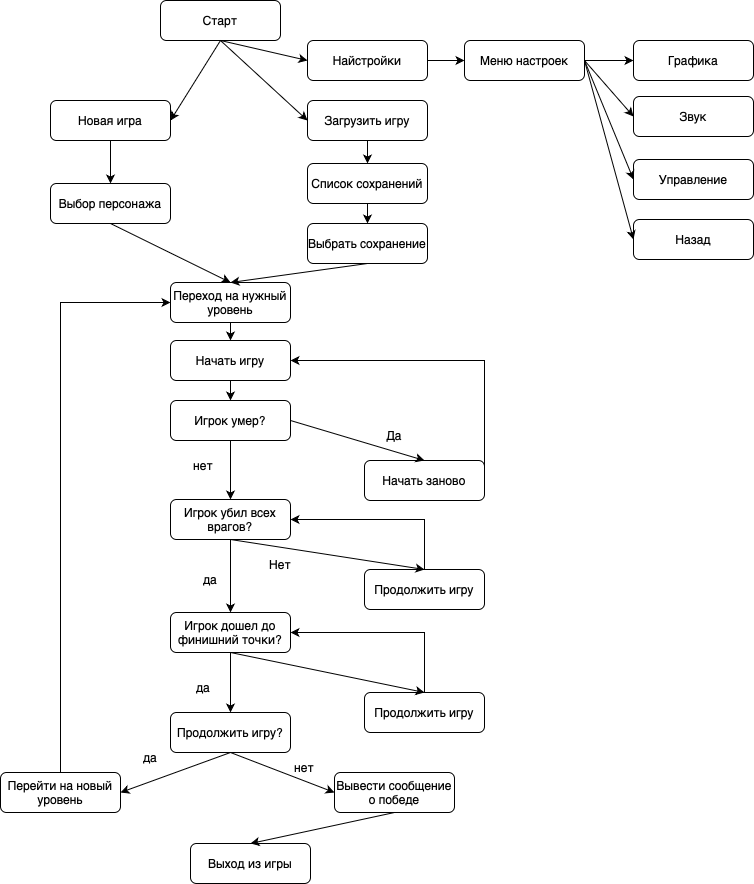

The diagram above was exported from draw.io. Its source (the exported page's mxGraphModel, read from the mxfile embedded in the PNG):
<mxGraphModel dx="1122" dy="587" grid="0" gridSize="10" guides="1" tooltips="1" connect="1" arrows="1" fold="1" page="1" pageScale="1" pageWidth="827" pageHeight="1169" background="#ffffff" math="0" shadow="0">
  <root>
    <mxCell id="WIyWlLk6GJQsqaUBKTNV-0" />
    <mxCell id="WIyWlLk6GJQsqaUBKTNV-1" parent="WIyWlLk6GJQsqaUBKTNV-0" />
    <mxCell id="WIyWlLk6GJQsqaUBKTNV-3" value="Старт" style="rounded=1;whiteSpace=wrap;html=1;fontSize=12;glass=0;strokeWidth=1;shadow=0;" parent="WIyWlLk6GJQsqaUBKTNV-1" vertex="1">
      <mxGeometry x="210" y="80" width="120" height="40" as="geometry" />
    </mxCell>
    <mxCell id="ab1uiIK2Ku94mgnmfWiN-0" value="Загрузить игру" style="rounded=1;whiteSpace=wrap;html=1;fontSize=12;glass=0;strokeWidth=1;shadow=0;" vertex="1" parent="WIyWlLk6GJQsqaUBKTNV-1">
      <mxGeometry x="357" y="180" width="120" height="40" as="geometry" />
    </mxCell>
    <mxCell id="ab1uiIK2Ku94mgnmfWiN-1" value="" style="endArrow=classic;html=1;rounded=0;exitX=0.5;exitY=1;exitDx=0;exitDy=0;entryX=0;entryY=0.5;entryDx=0;entryDy=0;" edge="1" parent="WIyWlLk6GJQsqaUBKTNV-1" source="WIyWlLk6GJQsqaUBKTNV-3" target="ab1uiIK2Ku94mgnmfWiN-0">
      <mxGeometry width="50" height="50" relative="1" as="geometry">
        <mxPoint x="440" y="290" as="sourcePoint" />
        <mxPoint x="490" y="240" as="targetPoint" />
      </mxGeometry>
    </mxCell>
    <mxCell id="ab1uiIK2Ku94mgnmfWiN-2" value="Новая игра" style="rounded=1;whiteSpace=wrap;html=1;fontSize=12;glass=0;strokeWidth=1;shadow=0;" vertex="1" parent="WIyWlLk6GJQsqaUBKTNV-1">
      <mxGeometry x="100" y="180" width="120" height="40" as="geometry" />
    </mxCell>
    <mxCell id="ab1uiIK2Ku94mgnmfWiN-3" value="" style="endArrow=classic;html=1;rounded=0;entryX=1;entryY=0.5;entryDx=0;entryDy=0;exitX=0.5;exitY=1;exitDx=0;exitDy=0;" edge="1" parent="WIyWlLk6GJQsqaUBKTNV-1" source="WIyWlLk6GJQsqaUBKTNV-3" target="ab1uiIK2Ku94mgnmfWiN-2">
      <mxGeometry width="50" height="50" relative="1" as="geometry">
        <mxPoint x="430" y="300" as="sourcePoint" />
        <mxPoint x="480" y="250" as="targetPoint" />
      </mxGeometry>
    </mxCell>
    <mxCell id="ab1uiIK2Ku94mgnmfWiN-7" value="Найстройки" style="rounded=1;whiteSpace=wrap;html=1;fontSize=12;glass=0;strokeWidth=1;shadow=0;" vertex="1" parent="WIyWlLk6GJQsqaUBKTNV-1">
      <mxGeometry x="357" y="120" width="120" height="40" as="geometry" />
    </mxCell>
    <mxCell id="ab1uiIK2Ku94mgnmfWiN-8" value="" style="endArrow=classic;html=1;rounded=0;exitX=0.5;exitY=1;exitDx=0;exitDy=0;entryX=0;entryY=0.5;entryDx=0;entryDy=0;" edge="1" parent="WIyWlLk6GJQsqaUBKTNV-1" source="WIyWlLk6GJQsqaUBKTNV-3" target="ab1uiIK2Ku94mgnmfWiN-7">
      <mxGeometry width="50" height="50" relative="1" as="geometry">
        <mxPoint x="430" y="330" as="sourcePoint" />
        <mxPoint x="480" y="280" as="targetPoint" />
      </mxGeometry>
    </mxCell>
    <mxCell id="ab1uiIK2Ku94mgnmfWiN-10" value="Меню настроек" style="rounded=1;whiteSpace=wrap;html=1;fontSize=12;glass=0;strokeWidth=1;shadow=0;" vertex="1" parent="WIyWlLk6GJQsqaUBKTNV-1">
      <mxGeometry x="514" y="120" width="120" height="40" as="geometry" />
    </mxCell>
    <mxCell id="ab1uiIK2Ku94mgnmfWiN-11" value="" style="endArrow=classic;html=1;rounded=0;entryX=0;entryY=0.5;entryDx=0;entryDy=0;exitX=1;exitY=0.5;exitDx=0;exitDy=0;" edge="1" parent="WIyWlLk6GJQsqaUBKTNV-1" source="ab1uiIK2Ku94mgnmfWiN-7" target="ab1uiIK2Ku94mgnmfWiN-10">
      <mxGeometry width="50" height="50" relative="1" as="geometry">
        <mxPoint x="477" y="280" as="sourcePoint" />
        <mxPoint x="527" y="230" as="targetPoint" />
      </mxGeometry>
    </mxCell>
    <mxCell id="ab1uiIK2Ku94mgnmfWiN-12" value="Графика" style="rounded=1;whiteSpace=wrap;html=1;fontSize=12;glass=0;strokeWidth=1;shadow=0;" vertex="1" parent="WIyWlLk6GJQsqaUBKTNV-1">
      <mxGeometry x="683" y="120" width="120" height="40" as="geometry" />
    </mxCell>
    <mxCell id="ab1uiIK2Ku94mgnmfWiN-13" value="Звук" style="rounded=1;whiteSpace=wrap;html=1;fontSize=12;glass=0;strokeWidth=1;shadow=0;" vertex="1" parent="WIyWlLk6GJQsqaUBKTNV-1">
      <mxGeometry x="683" y="176" width="120" height="40" as="geometry" />
    </mxCell>
    <mxCell id="ab1uiIK2Ku94mgnmfWiN-14" value="Управление" style="rounded=1;whiteSpace=wrap;html=1;fontSize=12;glass=0;strokeWidth=1;shadow=0;" vertex="1" parent="WIyWlLk6GJQsqaUBKTNV-1">
      <mxGeometry x="683" y="239" width="120" height="40" as="geometry" />
    </mxCell>
    <mxCell id="ab1uiIK2Ku94mgnmfWiN-15" value="" style="endArrow=classic;html=1;rounded=0;exitX=1;exitY=0.5;exitDx=0;exitDy=0;entryX=0;entryY=0.5;entryDx=0;entryDy=0;" edge="1" parent="WIyWlLk6GJQsqaUBKTNV-1" source="ab1uiIK2Ku94mgnmfWiN-10" target="ab1uiIK2Ku94mgnmfWiN-12">
      <mxGeometry width="50" height="50" relative="1" as="geometry">
        <mxPoint x="484" y="280" as="sourcePoint" />
        <mxPoint x="534" y="230" as="targetPoint" />
      </mxGeometry>
    </mxCell>
    <mxCell id="ab1uiIK2Ku94mgnmfWiN-16" value="" style="endArrow=classic;html=1;rounded=0;entryX=0;entryY=0.5;entryDx=0;entryDy=0;exitX=1;exitY=0.5;exitDx=0;exitDy=0;" edge="1" parent="WIyWlLk6GJQsqaUBKTNV-1" source="ab1uiIK2Ku94mgnmfWiN-10" target="ab1uiIK2Ku94mgnmfWiN-13">
      <mxGeometry width="50" height="50" relative="1" as="geometry">
        <mxPoint x="484" y="280" as="sourcePoint" />
        <mxPoint x="534" y="230" as="targetPoint" />
      </mxGeometry>
    </mxCell>
    <mxCell id="ab1uiIK2Ku94mgnmfWiN-17" value="" style="endArrow=classic;html=1;rounded=0;entryX=0;entryY=0.5;entryDx=0;entryDy=0;exitX=1;exitY=0.5;exitDx=0;exitDy=0;" edge="1" parent="WIyWlLk6GJQsqaUBKTNV-1" source="ab1uiIK2Ku94mgnmfWiN-10" target="ab1uiIK2Ku94mgnmfWiN-14">
      <mxGeometry width="50" height="50" relative="1" as="geometry">
        <mxPoint x="484" y="280" as="sourcePoint" />
        <mxPoint x="534" y="230" as="targetPoint" />
      </mxGeometry>
    </mxCell>
    <mxCell id="ab1uiIK2Ku94mgnmfWiN-18" value="Назад" style="rounded=1;whiteSpace=wrap;html=1;fontSize=12;glass=0;strokeWidth=1;shadow=0;" vertex="1" parent="WIyWlLk6GJQsqaUBKTNV-1">
      <mxGeometry x="683" y="299" width="120" height="40" as="geometry" />
    </mxCell>
    <mxCell id="ab1uiIK2Ku94mgnmfWiN-19" value="" style="endArrow=classic;html=1;rounded=0;entryX=0;entryY=0.5;entryDx=0;entryDy=0;exitX=1;exitY=0.5;exitDx=0;exitDy=0;" edge="1" parent="WIyWlLk6GJQsqaUBKTNV-1" source="ab1uiIK2Ku94mgnmfWiN-10" target="ab1uiIK2Ku94mgnmfWiN-18">
      <mxGeometry width="50" height="50" relative="1" as="geometry">
        <mxPoint x="354" y="330" as="sourcePoint" />
        <mxPoint x="404" y="280" as="targetPoint" />
      </mxGeometry>
    </mxCell>
    <mxCell id="ab1uiIK2Ku94mgnmfWiN-20" value="Выбор персонажа" style="rounded=1;whiteSpace=wrap;html=1;fontSize=12;glass=0;strokeWidth=1;shadow=0;" vertex="1" parent="WIyWlLk6GJQsqaUBKTNV-1">
      <mxGeometry x="100" y="263" width="120" height="40" as="geometry" />
    </mxCell>
    <mxCell id="ab1uiIK2Ku94mgnmfWiN-21" value="" style="endArrow=classic;html=1;rounded=0;exitX=0.5;exitY=1;exitDx=0;exitDy=0;entryX=0.5;entryY=0;entryDx=0;entryDy=0;" edge="1" parent="WIyWlLk6GJQsqaUBKTNV-1" source="ab1uiIK2Ku94mgnmfWiN-2" target="ab1uiIK2Ku94mgnmfWiN-20">
      <mxGeometry width="50" height="50" relative="1" as="geometry">
        <mxPoint x="410" y="290" as="sourcePoint" />
        <mxPoint x="460" y="240" as="targetPoint" />
      </mxGeometry>
    </mxCell>
    <mxCell id="ab1uiIK2Ku94mgnmfWiN-22" value="Переход на нужный уровень" style="rounded=1;whiteSpace=wrap;html=1;fontSize=12;glass=0;strokeWidth=1;shadow=0;" vertex="1" parent="WIyWlLk6GJQsqaUBKTNV-1">
      <mxGeometry x="220" y="362" width="120" height="40" as="geometry" />
    </mxCell>
    <mxCell id="ab1uiIK2Ku94mgnmfWiN-23" value="" style="endArrow=classic;html=1;rounded=0;exitX=0.5;exitY=1;exitDx=0;exitDy=0;entryX=0.5;entryY=0;entryDx=0;entryDy=0;" edge="1" parent="WIyWlLk6GJQsqaUBKTNV-1" source="ab1uiIK2Ku94mgnmfWiN-20" target="ab1uiIK2Ku94mgnmfWiN-22">
      <mxGeometry width="50" height="50" relative="1" as="geometry">
        <mxPoint x="410" y="306" as="sourcePoint" />
        <mxPoint x="460" y="256" as="targetPoint" />
      </mxGeometry>
    </mxCell>
    <mxCell id="ab1uiIK2Ku94mgnmfWiN-24" value="Список сохранений" style="rounded=1;whiteSpace=wrap;html=1;fontSize=12;glass=0;strokeWidth=1;shadow=0;" vertex="1" parent="WIyWlLk6GJQsqaUBKTNV-1">
      <mxGeometry x="357" y="243" width="120" height="40" as="geometry" />
    </mxCell>
    <mxCell id="ab1uiIK2Ku94mgnmfWiN-25" value="Выбрать сохранение" style="rounded=1;whiteSpace=wrap;html=1;fontSize=12;glass=0;strokeWidth=1;shadow=0;" vertex="1" parent="WIyWlLk6GJQsqaUBKTNV-1">
      <mxGeometry x="357" y="303" width="120" height="40" as="geometry" />
    </mxCell>
    <mxCell id="ab1uiIK2Ku94mgnmfWiN-26" value="" style="endArrow=classic;html=1;rounded=0;entryX=0.5;entryY=0;entryDx=0;entryDy=0;exitX=0.5;exitY=1;exitDx=0;exitDy=0;" edge="1" parent="WIyWlLk6GJQsqaUBKTNV-1" source="ab1uiIK2Ku94mgnmfWiN-0" target="ab1uiIK2Ku94mgnmfWiN-24">
      <mxGeometry width="50" height="50" relative="1" as="geometry">
        <mxPoint x="407" y="320" as="sourcePoint" />
        <mxPoint x="457" y="270" as="targetPoint" />
      </mxGeometry>
    </mxCell>
    <mxCell id="ab1uiIK2Ku94mgnmfWiN-27" value="" style="endArrow=classic;html=1;rounded=0;entryX=0.5;entryY=0;entryDx=0;entryDy=0;exitX=0.5;exitY=1;exitDx=0;exitDy=0;" edge="1" parent="WIyWlLk6GJQsqaUBKTNV-1" source="ab1uiIK2Ku94mgnmfWiN-24" target="ab1uiIK2Ku94mgnmfWiN-25">
      <mxGeometry width="50" height="50" relative="1" as="geometry">
        <mxPoint x="407" y="303" as="sourcePoint" />
        <mxPoint x="457" y="253" as="targetPoint" />
      </mxGeometry>
    </mxCell>
    <mxCell id="ab1uiIK2Ku94mgnmfWiN-28" value="" style="endArrow=classic;html=1;rounded=0;exitX=0.5;exitY=1;exitDx=0;exitDy=0;entryX=0.5;entryY=0;entryDx=0;entryDy=0;" edge="1" parent="WIyWlLk6GJQsqaUBKTNV-1" source="ab1uiIK2Ku94mgnmfWiN-25" target="ab1uiIK2Ku94mgnmfWiN-22">
      <mxGeometry width="50" height="50" relative="1" as="geometry">
        <mxPoint x="420" y="396" as="sourcePoint" />
        <mxPoint x="320" y="456" as="targetPoint" />
      </mxGeometry>
    </mxCell>
    <mxCell id="ab1uiIK2Ku94mgnmfWiN-31" value="Начать игру" style="rounded=1;whiteSpace=wrap;html=1;fontSize=12;glass=0;strokeWidth=1;shadow=0;" vertex="1" parent="WIyWlLk6GJQsqaUBKTNV-1">
      <mxGeometry x="220" y="420" width="120" height="40" as="geometry" />
    </mxCell>
    <mxCell id="ab1uiIK2Ku94mgnmfWiN-32" value="" style="endArrow=classic;html=1;rounded=0;exitX=0.5;exitY=1;exitDx=0;exitDy=0;entryX=0.5;entryY=0;entryDx=0;entryDy=0;" edge="1" parent="WIyWlLk6GJQsqaUBKTNV-1" source="ab1uiIK2Ku94mgnmfWiN-22" target="ab1uiIK2Ku94mgnmfWiN-31">
      <mxGeometry width="50" height="50" relative="1" as="geometry">
        <mxPoint x="480" y="430" as="sourcePoint" />
        <mxPoint x="530" y="380" as="targetPoint" />
      </mxGeometry>
    </mxCell>
    <mxCell id="ab1uiIK2Ku94mgnmfWiN-33" value="Игрок дошел до финишний точки?" style="rounded=1;whiteSpace=wrap;html=1;fontSize=12;glass=0;strokeWidth=1;shadow=0;" vertex="1" parent="WIyWlLk6GJQsqaUBKTNV-1">
      <mxGeometry x="220" y="692" width="120" height="40" as="geometry" />
    </mxCell>
    <mxCell id="ab1uiIK2Ku94mgnmfWiN-35" value="Перейти на новый уровень" style="rounded=1;whiteSpace=wrap;html=1;fontSize=12;glass=0;strokeWidth=1;shadow=0;" vertex="1" parent="WIyWlLk6GJQsqaUBKTNV-1">
      <mxGeometry x="50" y="852" width="120" height="40" as="geometry" />
    </mxCell>
    <mxCell id="ab1uiIK2Ku94mgnmfWiN-36" value="Продолжить игру" style="rounded=1;whiteSpace=wrap;html=1;fontSize=12;glass=0;strokeWidth=1;shadow=0;" vertex="1" parent="WIyWlLk6GJQsqaUBKTNV-1">
      <mxGeometry x="414" y="772" width="120" height="40" as="geometry" />
    </mxCell>
    <mxCell id="ab1uiIK2Ku94mgnmfWiN-38" value="" style="endArrow=classic;html=1;rounded=0;exitX=0.5;exitY=0;exitDx=0;exitDy=0;entryX=0;entryY=0.5;entryDx=0;entryDy=0;" edge="1" parent="WIyWlLk6GJQsqaUBKTNV-1" source="ab1uiIK2Ku94mgnmfWiN-35" target="ab1uiIK2Ku94mgnmfWiN-22">
      <mxGeometry width="50" height="50" relative="1" as="geometry">
        <mxPoint x="180" y="600" as="sourcePoint" />
        <mxPoint x="530" y="490" as="targetPoint" />
        <Array as="points">
          <mxPoint x="110" y="382" />
        </Array>
      </mxGeometry>
    </mxCell>
    <mxCell id="ab1uiIK2Ku94mgnmfWiN-39" value="да" style="text;html=1;align=center;verticalAlign=middle;whiteSpace=wrap;rounded=0;" vertex="1" parent="WIyWlLk6GJQsqaUBKTNV-1">
      <mxGeometry x="223" y="752" width="60" height="30" as="geometry" />
    </mxCell>
    <mxCell id="ab1uiIK2Ku94mgnmfWiN-40" value="Игрок убил всех врагов?" style="rounded=1;whiteSpace=wrap;html=1;fontSize=12;glass=0;strokeWidth=1;shadow=0;" vertex="1" parent="WIyWlLk6GJQsqaUBKTNV-1">
      <mxGeometry x="220" y="579" width="120" height="40" as="geometry" />
    </mxCell>
    <mxCell id="ab1uiIK2Ku94mgnmfWiN-41" value="Продолжить игру" style="rounded=1;whiteSpace=wrap;html=1;fontSize=12;glass=0;strokeWidth=1;shadow=0;" vertex="1" parent="WIyWlLk6GJQsqaUBKTNV-1">
      <mxGeometry x="414" y="649" width="120" height="40" as="geometry" />
    </mxCell>
    <mxCell id="ab1uiIK2Ku94mgnmfWiN-43" value="" style="endArrow=classic;html=1;rounded=0;exitX=0.5;exitY=1;exitDx=0;exitDy=0;entryX=0.5;entryY=0;entryDx=0;entryDy=0;" edge="1" parent="WIyWlLk6GJQsqaUBKTNV-1" source="ab1uiIK2Ku94mgnmfWiN-40" target="ab1uiIK2Ku94mgnmfWiN-41">
      <mxGeometry width="50" height="50" relative="1" as="geometry">
        <mxPoint x="480" y="699" as="sourcePoint" />
        <mxPoint x="530" y="649" as="targetPoint" />
      </mxGeometry>
    </mxCell>
    <mxCell id="ab1uiIK2Ku94mgnmfWiN-44" value="Нет" style="text;html=1;align=center;verticalAlign=middle;whiteSpace=wrap;rounded=0;" vertex="1" parent="WIyWlLk6GJQsqaUBKTNV-1">
      <mxGeometry x="300" y="629" width="60" height="30" as="geometry" />
    </mxCell>
    <mxCell id="ab1uiIK2Ku94mgnmfWiN-45" value="" style="endArrow=classic;html=1;rounded=0;exitX=0.5;exitY=0;exitDx=0;exitDy=0;entryX=1;entryY=0.5;entryDx=0;entryDy=0;" edge="1" parent="WIyWlLk6GJQsqaUBKTNV-1" source="ab1uiIK2Ku94mgnmfWiN-41" target="ab1uiIK2Ku94mgnmfWiN-40">
      <mxGeometry width="50" height="50" relative="1" as="geometry">
        <mxPoint x="480" y="699" as="sourcePoint" />
        <mxPoint x="530" y="649" as="targetPoint" />
        <Array as="points">
          <mxPoint x="474" y="599" />
        </Array>
      </mxGeometry>
    </mxCell>
    <mxCell id="ab1uiIK2Ku94mgnmfWiN-46" value="Игрок умер?" style="rounded=1;whiteSpace=wrap;html=1;fontSize=12;glass=0;strokeWidth=1;shadow=0;" vertex="1" parent="WIyWlLk6GJQsqaUBKTNV-1">
      <mxGeometry x="220" y="480" width="120" height="40" as="geometry" />
    </mxCell>
    <mxCell id="ab1uiIK2Ku94mgnmfWiN-49" value="Начать заново" style="rounded=1;whiteSpace=wrap;html=1;fontSize=12;glass=0;strokeWidth=1;shadow=0;" vertex="1" parent="WIyWlLk6GJQsqaUBKTNV-1">
      <mxGeometry x="414" y="540" width="120" height="40" as="geometry" />
    </mxCell>
    <mxCell id="ab1uiIK2Ku94mgnmfWiN-50" value="" style="endArrow=classic;html=1;rounded=0;exitX=1;exitY=0.5;exitDx=0;exitDy=0;entryX=0.5;entryY=0;entryDx=0;entryDy=0;" edge="1" source="ab1uiIK2Ku94mgnmfWiN-46" target="ab1uiIK2Ku94mgnmfWiN-49" parent="WIyWlLk6GJQsqaUBKTNV-1">
      <mxGeometry width="50" height="50" relative="1" as="geometry">
        <mxPoint x="350" y="510" as="sourcePoint" />
        <mxPoint x="600" y="540" as="targetPoint" />
      </mxGeometry>
    </mxCell>
    <mxCell id="ab1uiIK2Ku94mgnmfWiN-51" value="Да" style="text;html=1;align=center;verticalAlign=middle;whiteSpace=wrap;rounded=0;" vertex="1" parent="WIyWlLk6GJQsqaUBKTNV-1">
      <mxGeometry x="414" y="500" width="60" height="30" as="geometry" />
    </mxCell>
    <mxCell id="ab1uiIK2Ku94mgnmfWiN-52" value="" style="endArrow=classic;html=1;rounded=0;exitX=1;exitY=0.5;exitDx=0;exitDy=0;entryX=1;entryY=0.5;entryDx=0;entryDy=0;" edge="1" source="ab1uiIK2Ku94mgnmfWiN-49" target="ab1uiIK2Ku94mgnmfWiN-31" parent="WIyWlLk6GJQsqaUBKTNV-1">
      <mxGeometry width="50" height="50" relative="1" as="geometry">
        <mxPoint x="550" y="600" as="sourcePoint" />
        <mxPoint x="410" y="500" as="targetPoint" />
        <Array as="points">
          <mxPoint x="534" y="440" />
        </Array>
      </mxGeometry>
    </mxCell>
    <mxCell id="ab1uiIK2Ku94mgnmfWiN-53" value="" style="endArrow=classic;html=1;rounded=0;exitX=0.5;exitY=1;exitDx=0;exitDy=0;entryX=0.5;entryY=0;entryDx=0;entryDy=0;" edge="1" parent="WIyWlLk6GJQsqaUBKTNV-1" source="ab1uiIK2Ku94mgnmfWiN-46" target="ab1uiIK2Ku94mgnmfWiN-40">
      <mxGeometry width="50" height="50" relative="1" as="geometry">
        <mxPoint x="480" y="660" as="sourcePoint" />
        <mxPoint x="530" y="610" as="targetPoint" />
      </mxGeometry>
    </mxCell>
    <mxCell id="ab1uiIK2Ku94mgnmfWiN-54" value="" style="endArrow=classic;html=1;rounded=0;exitX=0.5;exitY=1;exitDx=0;exitDy=0;entryX=0.5;entryY=0;entryDx=0;entryDy=0;" edge="1" parent="WIyWlLk6GJQsqaUBKTNV-1" source="ab1uiIK2Ku94mgnmfWiN-31" target="ab1uiIK2Ku94mgnmfWiN-46">
      <mxGeometry width="50" height="50" relative="1" as="geometry">
        <mxPoint x="480" y="670" as="sourcePoint" />
        <mxPoint x="530" y="620" as="targetPoint" />
      </mxGeometry>
    </mxCell>
    <mxCell id="ab1uiIK2Ku94mgnmfWiN-55" value="нет" style="text;html=1;align=center;verticalAlign=middle;whiteSpace=wrap;rounded=0;" vertex="1" parent="WIyWlLk6GJQsqaUBKTNV-1">
      <mxGeometry x="223" y="530" width="60" height="30" as="geometry" />
    </mxCell>
    <mxCell id="ab1uiIK2Ku94mgnmfWiN-56" value="" style="endArrow=classic;html=1;rounded=0;exitX=0.5;exitY=1;exitDx=0;exitDy=0;entryX=0.5;entryY=0;entryDx=0;entryDy=0;" edge="1" parent="WIyWlLk6GJQsqaUBKTNV-1" source="ab1uiIK2Ku94mgnmfWiN-40" target="ab1uiIK2Ku94mgnmfWiN-33">
      <mxGeometry width="50" height="50" relative="1" as="geometry">
        <mxPoint x="480" y="749" as="sourcePoint" />
        <mxPoint x="530" y="699" as="targetPoint" />
      </mxGeometry>
    </mxCell>
    <mxCell id="ab1uiIK2Ku94mgnmfWiN-57" value="да" style="text;html=1;align=center;verticalAlign=middle;whiteSpace=wrap;rounded=0;" vertex="1" parent="WIyWlLk6GJQsqaUBKTNV-1">
      <mxGeometry x="230" y="644" width="60" height="30" as="geometry" />
    </mxCell>
    <mxCell id="ab1uiIK2Ku94mgnmfWiN-58" value="" style="endArrow=classic;html=1;rounded=0;exitX=0.5;exitY=1;exitDx=0;exitDy=0;entryX=0.5;entryY=0;entryDx=0;entryDy=0;" edge="1" parent="WIyWlLk6GJQsqaUBKTNV-1" source="ab1uiIK2Ku94mgnmfWiN-33" target="ab1uiIK2Ku94mgnmfWiN-36">
      <mxGeometry width="50" height="50" relative="1" as="geometry">
        <mxPoint x="480" y="732" as="sourcePoint" />
        <mxPoint x="530" y="682" as="targetPoint" />
      </mxGeometry>
    </mxCell>
    <mxCell id="ab1uiIK2Ku94mgnmfWiN-59" value="" style="endArrow=classic;html=1;rounded=0;exitX=0.5;exitY=0;exitDx=0;exitDy=0;entryX=1;entryY=0.5;entryDx=0;entryDy=0;" edge="1" parent="WIyWlLk6GJQsqaUBKTNV-1" source="ab1uiIK2Ku94mgnmfWiN-36" target="ab1uiIK2Ku94mgnmfWiN-33">
      <mxGeometry width="50" height="50" relative="1" as="geometry">
        <mxPoint x="480" y="732" as="sourcePoint" />
        <mxPoint x="530" y="682" as="targetPoint" />
        <Array as="points">
          <mxPoint x="474" y="712" />
        </Array>
      </mxGeometry>
    </mxCell>
    <mxCell id="ab1uiIK2Ku94mgnmfWiN-60" value="Продолжить игру?" style="rounded=1;whiteSpace=wrap;html=1;fontSize=12;glass=0;strokeWidth=1;shadow=0;" vertex="1" parent="WIyWlLk6GJQsqaUBKTNV-1">
      <mxGeometry x="220" y="792" width="120" height="40" as="geometry" />
    </mxCell>
    <mxCell id="ab1uiIK2Ku94mgnmfWiN-61" value="" style="endArrow=classic;html=1;rounded=0;exitX=0.5;exitY=1;exitDx=0;exitDy=0;entryX=0.5;entryY=0;entryDx=0;entryDy=0;" edge="1" parent="WIyWlLk6GJQsqaUBKTNV-1" source="ab1uiIK2Ku94mgnmfWiN-33" target="ab1uiIK2Ku94mgnmfWiN-60">
      <mxGeometry width="50" height="50" relative="1" as="geometry">
        <mxPoint x="480" y="792" as="sourcePoint" />
        <mxPoint x="530" y="742" as="targetPoint" />
      </mxGeometry>
    </mxCell>
    <mxCell id="ab1uiIK2Ku94mgnmfWiN-62" value="" style="endArrow=classic;html=1;rounded=0;exitX=0.5;exitY=1;exitDx=0;exitDy=0;entryX=1;entryY=0.5;entryDx=0;entryDy=0;" edge="1" parent="WIyWlLk6GJQsqaUBKTNV-1" source="ab1uiIK2Ku94mgnmfWiN-60" target="ab1uiIK2Ku94mgnmfWiN-35">
      <mxGeometry width="50" height="50" relative="1" as="geometry">
        <mxPoint x="480" y="752" as="sourcePoint" />
        <mxPoint x="530" y="702" as="targetPoint" />
      </mxGeometry>
    </mxCell>
    <mxCell id="ab1uiIK2Ku94mgnmfWiN-63" value="да" style="text;html=1;align=center;verticalAlign=middle;whiteSpace=wrap;rounded=0;" vertex="1" parent="WIyWlLk6GJQsqaUBKTNV-1">
      <mxGeometry x="170" y="822" width="60" height="30" as="geometry" />
    </mxCell>
    <mxCell id="ab1uiIK2Ku94mgnmfWiN-64" value="Вывести сообщение о победе" style="rounded=1;whiteSpace=wrap;html=1;fontSize=12;glass=0;strokeWidth=1;shadow=0;" vertex="1" parent="WIyWlLk6GJQsqaUBKTNV-1">
      <mxGeometry x="384" y="852" width="120" height="40" as="geometry" />
    </mxCell>
    <mxCell id="ab1uiIK2Ku94mgnmfWiN-65" value="" style="endArrow=classic;html=1;rounded=0;exitX=0.5;exitY=1;exitDx=0;exitDy=0;entryX=0;entryY=0.5;entryDx=0;entryDy=0;" edge="1" parent="WIyWlLk6GJQsqaUBKTNV-1" source="ab1uiIK2Ku94mgnmfWiN-60" target="ab1uiIK2Ku94mgnmfWiN-64">
      <mxGeometry width="50" height="50" relative="1" as="geometry">
        <mxPoint x="490" y="793" as="sourcePoint" />
        <mxPoint x="540" y="743" as="targetPoint" />
      </mxGeometry>
    </mxCell>
    <mxCell id="ab1uiIK2Ku94mgnmfWiN-66" value="нет" style="text;html=1;align=center;verticalAlign=middle;whiteSpace=wrap;rounded=0;" vertex="1" parent="WIyWlLk6GJQsqaUBKTNV-1">
      <mxGeometry x="324" y="832" width="60" height="30" as="geometry" />
    </mxCell>
    <mxCell id="ab1uiIK2Ku94mgnmfWiN-67" value="Выход из игры" style="rounded=1;whiteSpace=wrap;html=1;fontSize=12;glass=0;strokeWidth=1;shadow=0;" vertex="1" parent="WIyWlLk6GJQsqaUBKTNV-1">
      <mxGeometry x="240" y="923" width="120" height="40" as="geometry" />
    </mxCell>
    <mxCell id="ab1uiIK2Ku94mgnmfWiN-68" value="" style="endArrow=classic;html=1;rounded=0;exitX=0.5;exitY=1;exitDx=0;exitDy=0;entryX=0.5;entryY=0;entryDx=0;entryDy=0;" edge="1" parent="WIyWlLk6GJQsqaUBKTNV-1" source="ab1uiIK2Ku94mgnmfWiN-64" target="ab1uiIK2Ku94mgnmfWiN-67">
      <mxGeometry width="50" height="50" relative="1" as="geometry">
        <mxPoint x="540" y="763" as="sourcePoint" />
        <mxPoint x="590" y="713" as="targetPoint" />
      </mxGeometry>
    </mxCell>
  </root>
</mxGraphModel>